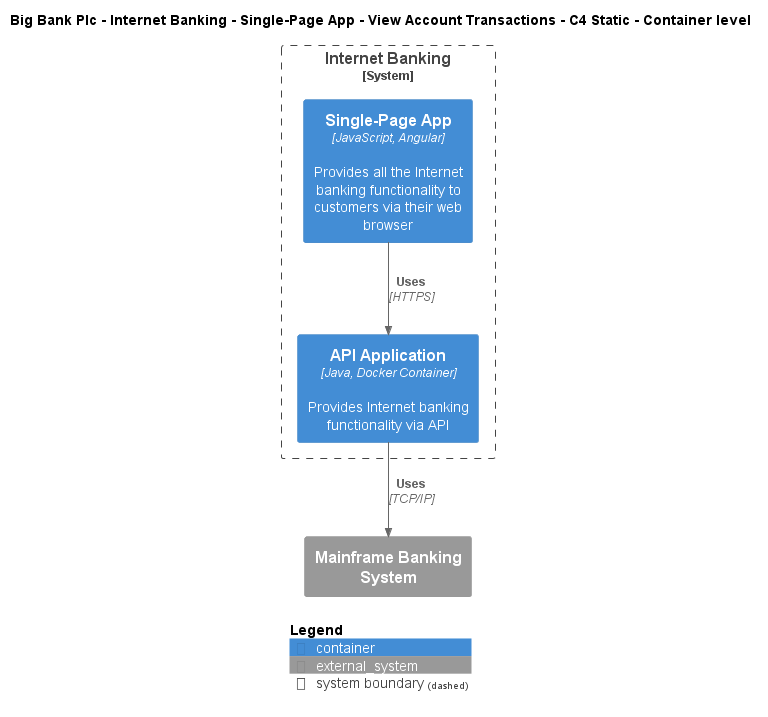

The diagram above was rendered by PlantUML. Its source (embedded in the PNG):
@startuml
!include ..\..\..\..\..\..\..\.c4s\C4_Container.puml

AddElementTag("c4interflow:lifecycle:new", $bgColor=green, $fontColor=#ffffff, $borderColor=green, $shadowing="False")
AddElementTag("c4interflow:lifecycle:changed", $bgColor=orange, $fontColor=#ffffff, $borderColor=orange, $shadowing="False")
AddElementTag("c4interflow:lifecycle:removed", $bgColor=red, $fontColor=#ffffff, $borderColor=red, $shadowing="False")

AddRelTag("c4interflow:lifecycle:new", $textColor=green, $lineColor=green)
AddRelTag("c4interflow:lifecycle:changed", $textColor=orange, $lineColor=orange)
AddRelTag("c4interflow:lifecycle:removed", $textColor=red, $lineColor=red)

SHOW_PERSON_PORTRAIT()
LAYOUT_TOP_DOWN()

skinparam linetype polyline

title Big Bank Plc - Internet Banking - Single-Page App - View Account Transactions - C4 Static - Container level


System_Boundary(BigBankPlc.SoftwareSystems.InternetBanking, "Internet Banking") {
    Container(BigBankPlc.SoftwareSystems.InternetBanking.Containers.SinglePageApp, "Single-Page App", "JavaScript, Angular", "Provides all the Internet banking functionality to customers via their web browser")
    Container(BigBankPlc.SoftwareSystems.InternetBanking.Containers.APIApplication, "API Application", "Java, Docker Container", "Provides Internet banking functionality via API")
}
System_Ext(BigBankPlc.SoftwareSystems.MainframeBankingSystem, "Mainframe Banking System", "")

Rel(BigBankPlc.SoftwareSystems.InternetBanking.Containers.SinglePageApp, BigBankPlc.SoftwareSystems.InternetBanking.Containers.APIApplication, "Uses", "HTTPS", $tags="protocol:https")
Rel(BigBankPlc.SoftwareSystems.InternetBanking.Containers.APIApplication, BigBankPlc.SoftwareSystems.MainframeBankingSystem, "Uses", "TCP/IP", $tags="protocol:tcp/ip")


SHOW_LEGEND()
@enduml